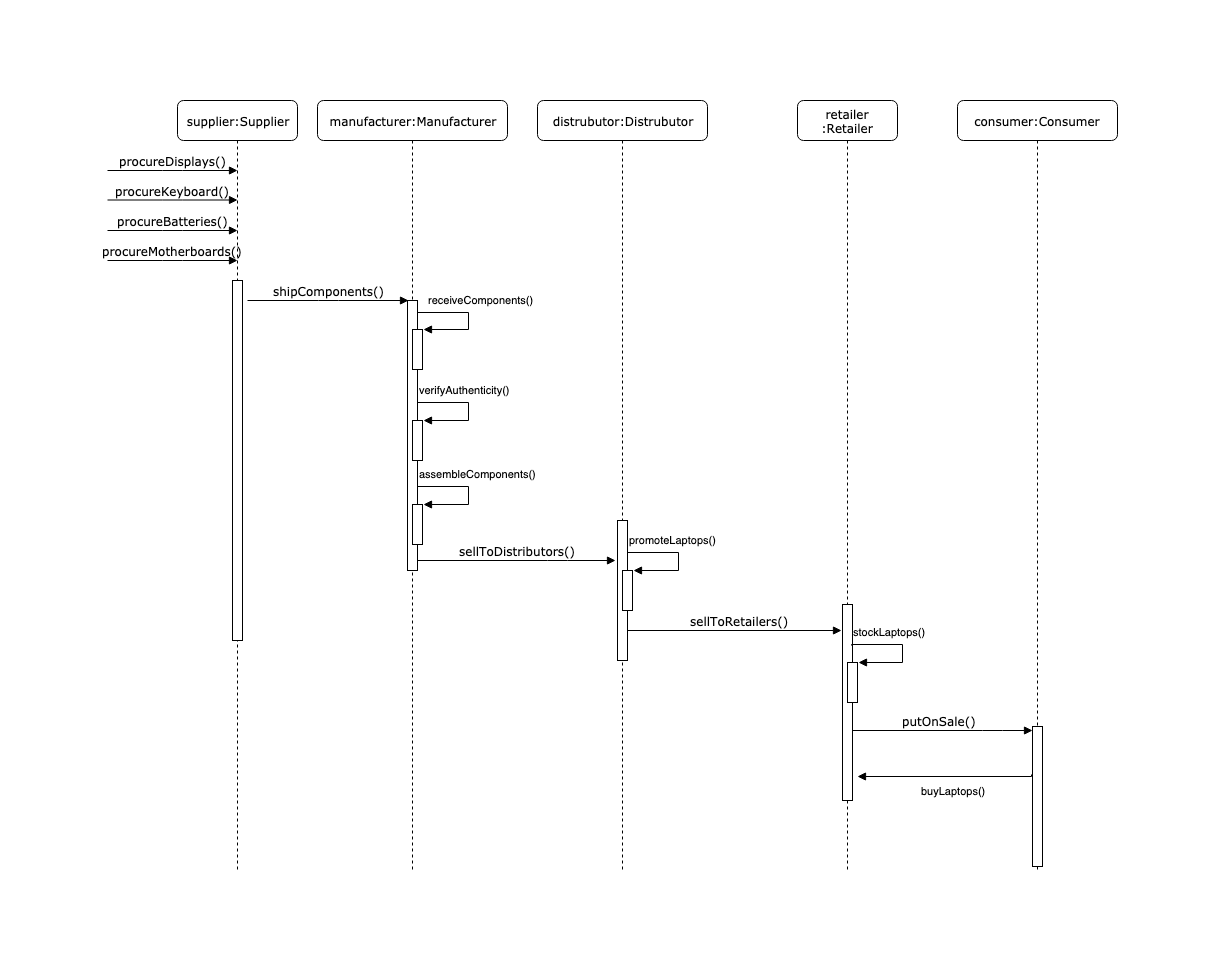

The diagram above was exported from draw.io. Its source (the exported page's mxGraphModel, read from the mxfile embedded in the PNG):
<mxGraphModel dx="1158" dy="629" grid="1" gridSize="10" guides="1" tooltips="1" connect="1" arrows="1" fold="1" page="1" pageScale="1" pageWidth="1100" pageHeight="850" background="#ffffff" math="0" shadow="0">
  <root>
    <mxCell id="0" />
    <mxCell id="1" parent="0" />
    <mxCell id="7baba1c4bc27f4b0-2" value="manufacturer:Manufacturer" style="shape=umlLifeline;perimeter=lifelinePerimeter;whiteSpace=wrap;html=1;container=1;collapsible=0;recursiveResize=0;outlineConnect=0;rounded=1;shadow=0;comic=0;labelBackgroundColor=none;strokeColor=#000000;strokeWidth=1;fillColor=#FFFFFF;fontFamily=Verdana;fontSize=12;fontColor=#000000;align=center;" parent="1" vertex="1">
      <mxGeometry x="240" y="80" width="190" height="770" as="geometry" />
    </mxCell>
    <mxCell id="iIO23lJCg7e_xAUkf9fB-6" value="" style="html=1;points=[];perimeter=orthogonalPerimeter;" parent="7baba1c4bc27f4b0-2" vertex="1">
      <mxGeometry x="90" y="200" width="10" height="270" as="geometry" />
    </mxCell>
    <mxCell id="iIO23lJCg7e_xAUkf9fB-12" value="" style="html=1;points=[];perimeter=orthogonalPerimeter;" parent="7baba1c4bc27f4b0-2" vertex="1">
      <mxGeometry x="95" y="320" width="10" height="40" as="geometry" />
    </mxCell>
    <mxCell id="7baba1c4bc27f4b0-3" value="distrubutor:Distrubutor" style="shape=umlLifeline;perimeter=lifelinePerimeter;whiteSpace=wrap;html=1;container=1;collapsible=0;recursiveResize=0;outlineConnect=0;rounded=1;shadow=0;comic=0;labelBackgroundColor=none;strokeColor=#000000;strokeWidth=1;fillColor=#FFFFFF;fontFamily=Verdana;fontSize=12;fontColor=#000000;align=center;" parent="1" vertex="1">
      <mxGeometry x="460" y="80" width="170" height="770" as="geometry" />
    </mxCell>
    <mxCell id="7baba1c4bc27f4b0-13" value="" style="html=1;points=[];perimeter=orthogonalPerimeter;rounded=0;shadow=0;comic=0;labelBackgroundColor=none;strokeColor=#000000;strokeWidth=1;fillColor=#FFFFFF;fontFamily=Verdana;fontSize=12;fontColor=#000000;align=center;" parent="7baba1c4bc27f4b0-3" vertex="1">
      <mxGeometry x="80" y="420" width="10" height="140" as="geometry" />
    </mxCell>
    <mxCell id="7baba1c4bc27f4b0-4" value="retailer&lt;br&gt;:Retailer" style="shape=umlLifeline;perimeter=lifelinePerimeter;whiteSpace=wrap;html=1;container=1;collapsible=0;recursiveResize=0;outlineConnect=0;rounded=1;shadow=0;comic=0;labelBackgroundColor=none;strokeColor=#000000;strokeWidth=1;fillColor=#FFFFFF;fontFamily=Verdana;fontSize=12;fontColor=#000000;align=center;" parent="1" vertex="1">
      <mxGeometry x="720" y="80" width="100" height="770" as="geometry" />
    </mxCell>
    <mxCell id="7baba1c4bc27f4b0-5" value="consumer:Consumer" style="shape=umlLifeline;perimeter=lifelinePerimeter;whiteSpace=wrap;html=1;container=1;collapsible=0;recursiveResize=0;outlineConnect=0;rounded=1;shadow=0;comic=0;labelBackgroundColor=none;strokeColor=#000000;strokeWidth=1;fillColor=#FFFFFF;fontFamily=Verdana;fontSize=12;fontColor=#000000;align=center;" parent="1" vertex="1">
      <mxGeometry x="880" y="80" width="160" height="770" as="geometry" />
    </mxCell>
    <mxCell id="7baba1c4bc27f4b0-8" value="supplier:Supplier" style="shape=umlLifeline;perimeter=lifelinePerimeter;whiteSpace=wrap;html=1;container=1;collapsible=0;recursiveResize=0;outlineConnect=0;rounded=1;shadow=0;comic=0;labelBackgroundColor=none;strokeColor=#000000;strokeWidth=1;fillColor=#FFFFFF;fontFamily=Verdana;fontSize=12;fontColor=#000000;align=center;" parent="1" vertex="1">
      <mxGeometry x="100" y="80" width="120" height="770" as="geometry" />
    </mxCell>
    <mxCell id="7baba1c4bc27f4b0-9" value="" style="html=1;points=[];perimeter=orthogonalPerimeter;rounded=0;shadow=0;comic=0;labelBackgroundColor=none;strokeColor=#000000;strokeWidth=1;fillColor=#FFFFFF;fontFamily=Verdana;fontSize=12;fontColor=#000000;align=center;" parent="7baba1c4bc27f4b0-8" vertex="1">
      <mxGeometry x="55" y="180" width="10" height="360" as="geometry" />
    </mxCell>
    <mxCell id="iIO23lJCg7e_xAUkf9fB-1" value="procureDisplays()&lt;br&gt;" style="html=1;verticalAlign=bottom;endArrow=block;entryX=0;entryY=0;labelBackgroundColor=none;fontFamily=Verdana;fontSize=12;edgeStyle=elbowEdgeStyle;elbow=horizontal;" parent="1" edge="1">
      <mxGeometry relative="1" as="geometry">
        <mxPoint x="30" y="150" as="sourcePoint" />
        <mxPoint x="160" y="150" as="targetPoint" />
      </mxGeometry>
    </mxCell>
    <mxCell id="iIO23lJCg7e_xAUkf9fB-2" value="procureKeyboard()&lt;br&gt;" style="html=1;verticalAlign=bottom;endArrow=block;entryX=0;entryY=0;labelBackgroundColor=none;fontFamily=Verdana;fontSize=12;edgeStyle=elbowEdgeStyle;elbow=horizontal;" parent="1" edge="1">
      <mxGeometry relative="1" as="geometry">
        <mxPoint x="30" y="179.5" as="sourcePoint" />
        <mxPoint x="160" y="179.5" as="targetPoint" />
      </mxGeometry>
    </mxCell>
    <mxCell id="iIO23lJCg7e_xAUkf9fB-3" value="procureBatteries()&lt;br&gt;" style="html=1;verticalAlign=bottom;endArrow=block;entryX=0;entryY=0;labelBackgroundColor=none;fontFamily=Verdana;fontSize=12;edgeStyle=elbowEdgeStyle;elbow=horizontal;" parent="1" edge="1">
      <mxGeometry relative="1" as="geometry">
        <mxPoint x="30" y="210" as="sourcePoint" />
        <mxPoint x="160" y="210" as="targetPoint" />
      </mxGeometry>
    </mxCell>
    <mxCell id="iIO23lJCg7e_xAUkf9fB-4" value="procureMotherboards()&lt;br&gt;" style="html=1;verticalAlign=bottom;endArrow=block;entryX=0;entryY=0;labelBackgroundColor=none;fontFamily=Verdana;fontSize=12;edgeStyle=elbowEdgeStyle;elbow=horizontal;" parent="1" edge="1">
      <mxGeometry relative="1" as="geometry">
        <mxPoint x="30" y="240" as="sourcePoint" />
        <mxPoint x="160" y="240" as="targetPoint" />
      </mxGeometry>
    </mxCell>
    <mxCell id="iIO23lJCg7e_xAUkf9fB-5" value="shipComponents()&lt;br&gt;" style="html=1;verticalAlign=bottom;endArrow=block;labelBackgroundColor=none;fontFamily=Verdana;fontSize=12;edgeStyle=elbowEdgeStyle;elbow=horizontal;entryX=0.1;entryY=0.071;entryDx=0;entryDy=0;entryPerimeter=0;" parent="1" edge="1">
      <mxGeometry relative="1" as="geometry">
        <mxPoint x="170" y="280" as="sourcePoint" />
        <mxPoint x="331" y="280" as="targetPoint" />
      </mxGeometry>
    </mxCell>
    <mxCell id="iIO23lJCg7e_xAUkf9fB-8" value="verifyAuthenticity()&lt;br&gt;" style="edgeStyle=orthogonalEdgeStyle;html=1;align=left;spacingLeft=2;endArrow=block;rounded=0;entryX=1.057;entryY=0.004;entryDx=0;entryDy=0;entryPerimeter=0;" parent="1" target="iIO23lJCg7e_xAUkf9fB-12" edge="1">
      <mxGeometry x="-0.9416" y="14" relative="1" as="geometry">
        <mxPoint x="340" y="382.5" as="sourcePoint" />
        <Array as="points">
          <mxPoint x="391" y="382" />
          <mxPoint x="391" y="400" />
        </Array>
        <mxPoint x="380" y="440" as="targetPoint" />
        <mxPoint x="-4" y="1" as="offset" />
      </mxGeometry>
    </mxCell>
    <mxCell id="iIO23lJCg7e_xAUkf9fB-18" value="" style="html=1;points=[];perimeter=orthogonalPerimeter;" parent="1" vertex="1">
      <mxGeometry x="335" y="309" width="10" height="40" as="geometry" />
    </mxCell>
    <mxCell id="iIO23lJCg7e_xAUkf9fB-21" value="receiveComponents()&lt;br&gt;" style="edgeStyle=orthogonalEdgeStyle;html=1;align=left;spacingLeft=2;endArrow=block;rounded=0;entryX=1.114;entryY=0.004;entryDx=0;entryDy=0;entryPerimeter=0;" parent="1" target="iIO23lJCg7e_xAUkf9fB-18" edge="1">
      <mxGeometry x="-0.8791" y="13" relative="1" as="geometry">
        <mxPoint x="339.8571428571429" y="292.42857142857144" as="sourcePoint" />
        <Array as="points">
          <mxPoint x="391" y="292" />
          <mxPoint x="391" y="309" />
        </Array>
        <mxPoint x="345" y="326.1428571428571" as="targetPoint" />
        <mxPoint as="offset" />
      </mxGeometry>
    </mxCell>
    <mxCell id="iIO23lJCg7e_xAUkf9fB-22" value="sellToDistributors()&lt;br&gt;" style="html=1;verticalAlign=bottom;endArrow=block;labelBackgroundColor=none;fontFamily=Verdana;fontSize=12;edgeStyle=elbowEdgeStyle;elbow=horizontal;" parent="1" edge="1">
      <mxGeometry x="0.4141" y="40" relative="1" as="geometry">
        <mxPoint x="340" y="540" as="sourcePoint" />
        <mxPoint x="538" y="540" as="targetPoint" />
        <Array as="points">
          <mxPoint x="480" y="531" />
        </Array>
        <mxPoint x="-40" y="40" as="offset" />
      </mxGeometry>
    </mxCell>
    <mxCell id="iIO23lJCg7e_xAUkf9fB-23" value="" style="html=1;points=[];perimeter=orthogonalPerimeter;" parent="1" vertex="1">
      <mxGeometry x="545" y="550" width="10" height="40" as="geometry" />
    </mxCell>
    <mxCell id="iIO23lJCg7e_xAUkf9fB-24" value="promoteLaptops()&lt;br&gt;" style="edgeStyle=orthogonalEdgeStyle;html=1;align=left;spacingLeft=2;endArrow=block;rounded=0;entryX=1.057;entryY=0.004;entryDx=0;entryDy=0;entryPerimeter=0;" parent="1" target="iIO23lJCg7e_xAUkf9fB-23" edge="1">
      <mxGeometry x="-0.9416" y="14" relative="1" as="geometry">
        <mxPoint x="549.8571428571429" y="532.5714285714286" as="sourcePoint" />
        <Array as="points">
          <mxPoint x="601" y="532" />
          <mxPoint x="601" y="550" />
        </Array>
        <mxPoint x="590" y="590" as="targetPoint" />
        <mxPoint x="-4" y="1" as="offset" />
      </mxGeometry>
    </mxCell>
    <mxCell id="iIO23lJCg7e_xAUkf9fB-25" value="sellToRetailers()&lt;br&gt;" style="html=1;verticalAlign=bottom;endArrow=block;labelBackgroundColor=none;fontFamily=Verdana;fontSize=12;edgeStyle=elbowEdgeStyle;elbow=horizontal;entryX=-0.1;entryY=0.133;entryDx=0;entryDy=0;entryPerimeter=0;" parent="1" target="iIO23lJCg7e_xAUkf9fB-28" edge="1">
      <mxGeometry x="0.4141" y="40" relative="1" as="geometry">
        <mxPoint x="549.5" y="610" as="sourcePoint" />
        <mxPoint x="747.5" y="610" as="targetPoint" />
        <Array as="points">
          <mxPoint x="689.5" y="601" />
        </Array>
        <mxPoint x="-40" y="40" as="offset" />
      </mxGeometry>
    </mxCell>
    <mxCell id="iIO23lJCg7e_xAUkf9fB-26" value="" style="html=1;points=[];perimeter=orthogonalPerimeter;" parent="1" vertex="1">
      <mxGeometry x="335" y="484" width="10" height="40" as="geometry" />
    </mxCell>
    <mxCell id="iIO23lJCg7e_xAUkf9fB-27" value="&lt;span&gt;assembleComponents()&lt;/span&gt;&lt;br&gt;" style="edgeStyle=orthogonalEdgeStyle;html=1;align=left;spacingLeft=2;endArrow=block;rounded=0;entryX=1.057;entryY=0.004;entryDx=0;entryDy=0;entryPerimeter=0;" parent="1" target="iIO23lJCg7e_xAUkf9fB-26" edge="1">
      <mxGeometry x="-0.9416" y="14" relative="1" as="geometry">
        <mxPoint x="339.8571428571429" y="466.57142857142856" as="sourcePoint" />
        <Array as="points">
          <mxPoint x="391" y="466" />
          <mxPoint x="391" y="484" />
        </Array>
        <mxPoint x="380" y="524" as="targetPoint" />
        <mxPoint x="-4" y="1" as="offset" />
      </mxGeometry>
    </mxCell>
    <mxCell id="iIO23lJCg7e_xAUkf9fB-28" value="" style="html=1;points=[];perimeter=orthogonalPerimeter;rounded=0;shadow=0;comic=0;labelBackgroundColor=none;strokeColor=#000000;strokeWidth=1;fillColor=#FFFFFF;fontFamily=Verdana;fontSize=12;fontColor=#000000;align=center;" parent="1" vertex="1">
      <mxGeometry x="765" y="584" width="10" height="196" as="geometry" />
    </mxCell>
    <mxCell id="iIO23lJCg7e_xAUkf9fB-29" value="" style="html=1;points=[];perimeter=orthogonalPerimeter;" parent="1" vertex="1">
      <mxGeometry x="770" y="642" width="10" height="40" as="geometry" />
    </mxCell>
    <mxCell id="iIO23lJCg7e_xAUkf9fB-30" value="stockLaptops()&lt;br&gt;" style="edgeStyle=orthogonalEdgeStyle;html=1;align=left;spacingLeft=2;endArrow=block;rounded=0;entryX=1.057;entryY=0.004;entryDx=0;entryDy=0;entryPerimeter=0;" parent="1" target="iIO23lJCg7e_xAUkf9fB-29" edge="1">
      <mxGeometry x="-0.9416" y="14" relative="1" as="geometry">
        <mxPoint x="774.1428571428571" y="624.8571428571429" as="sourcePoint" />
        <Array as="points">
          <mxPoint x="825" y="624" />
          <mxPoint x="825" y="642" />
        </Array>
        <mxPoint x="814" y="682" as="targetPoint" />
        <mxPoint x="-4" y="1" as="offset" />
      </mxGeometry>
    </mxCell>
    <mxCell id="iIO23lJCg7e_xAUkf9fB-31" value="" style="html=1;points=[];perimeter=orthogonalPerimeter;rounded=0;shadow=0;comic=0;labelBackgroundColor=none;strokeColor=#000000;strokeWidth=1;fillColor=#FFFFFF;fontFamily=Verdana;fontSize=12;fontColor=#000000;align=center;" parent="1" vertex="1">
      <mxGeometry x="955" y="706" width="10" height="140" as="geometry" />
    </mxCell>
    <mxCell id="iIO23lJCg7e_xAUkf9fB-33" value="buyLaptops()&lt;br&gt;" style="edgeStyle=orthogonalEdgeStyle;html=1;align=left;spacingLeft=2;endArrow=block;rounded=0;exitX=-0.1;exitY=0.343;exitDx=0;exitDy=0;exitPerimeter=0;" parent="1" edge="1" source="iIO23lJCg7e_xAUkf9fB-31">
      <mxGeometry x="0.3182" y="14" relative="1" as="geometry">
        <mxPoint x="965.1428571428571" y="738.8571428571429" as="sourcePoint" />
        <Array as="points">
          <mxPoint x="954" y="756" />
        </Array>
        <mxPoint x="780" y="756" as="targetPoint" />
        <mxPoint as="offset" />
      </mxGeometry>
    </mxCell>
    <mxCell id="iIO23lJCg7e_xAUkf9fB-35" value="putOnSale()&lt;br&gt;" style="html=1;verticalAlign=bottom;endArrow=block;labelBackgroundColor=none;fontFamily=Verdana;fontSize=12;edgeStyle=elbowEdgeStyle;elbow=horizontal;entryX=-0.029;entryY=0.029;entryDx=0;entryDy=0;entryPerimeter=0;" parent="1" target="iIO23lJCg7e_xAUkf9fB-31" edge="1">
      <mxGeometry x="0.4141" y="40" relative="1" as="geometry">
        <mxPoint x="775" y="710" as="sourcePoint" />
        <mxPoint x="950" y="710" as="targetPoint" />
        <Array as="points">
          <mxPoint x="915" y="701" />
        </Array>
        <mxPoint x="-40" y="40" as="offset" />
      </mxGeometry>
    </mxCell>
  </root>
</mxGraphModel>